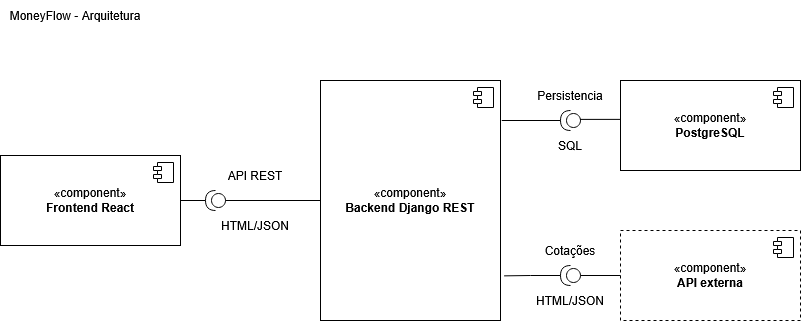

The diagram above was exported from draw.io. Its source (the exported page's mxGraphModel, read from the mxfile embedded in the PNG):
<mxGraphModel dx="953" dy="522" grid="1" gridSize="10" guides="1" tooltips="1" connect="1" arrows="1" fold="1" page="1" pageScale="1" pageWidth="827" pageHeight="1169" background="light-dark(#FFFFFF,#000000)" math="0" shadow="0">
  <root>
    <mxCell id="0" />
    <mxCell id="1" parent="0" />
    <mxCell id="IAyhxN0EyTMiA4Dr1qKJ-3" parent="1" style="html=1;dropTarget=0;whiteSpace=wrap;" value="«component»&lt;br&gt;&lt;b&gt;Frontend React&lt;/b&gt;" vertex="1">
      <mxGeometry height="90" width="180" x="10" y="235" as="geometry" />
    </mxCell>
    <mxCell id="IAyhxN0EyTMiA4Dr1qKJ-4" parent="IAyhxN0EyTMiA4Dr1qKJ-3" style="shape=module;jettyWidth=8;jettyHeight=4;" value="" vertex="1">
      <mxGeometry height="20" relative="1" width="20" x="1" as="geometry">
        <mxPoint x="-27" y="7" as="offset" />
      </mxGeometry>
    </mxCell>
    <mxCell id="IAyhxN0EyTMiA4Dr1qKJ-5" parent="1" style="html=1;dropTarget=0;whiteSpace=wrap;" value="«component»&lt;br&gt;&lt;b&gt;Backend Django REST&lt;/b&gt;" vertex="1">
      <mxGeometry height="240" width="180" x="330" y="160" as="geometry" />
    </mxCell>
    <mxCell id="IAyhxN0EyTMiA4Dr1qKJ-6" parent="IAyhxN0EyTMiA4Dr1qKJ-5" style="shape=module;jettyWidth=8;jettyHeight=4;" value="" vertex="1">
      <mxGeometry height="20" relative="1" width="20" x="1" as="geometry">
        <mxPoint x="-27" y="7" as="offset" />
      </mxGeometry>
    </mxCell>
    <mxCell id="IAyhxN0EyTMiA4Dr1qKJ-7" parent="1" style="html=1;dropTarget=0;whiteSpace=wrap;" value="«component»&lt;br&gt;&lt;div&gt;&lt;b&gt;PostgreSQL&lt;/b&gt;&lt;/div&gt;" vertex="1">
      <mxGeometry height="90" width="180" x="630" y="160" as="geometry" />
    </mxCell>
    <mxCell id="IAyhxN0EyTMiA4Dr1qKJ-8" parent="IAyhxN0EyTMiA4Dr1qKJ-7" style="shape=module;jettyWidth=8;jettyHeight=4;" value="" vertex="1">
      <mxGeometry height="20" relative="1" width="20" x="1" as="geometry">
        <mxPoint x="-27" y="7" as="offset" />
      </mxGeometry>
    </mxCell>
    <mxCell id="IAyhxN0EyTMiA4Dr1qKJ-9" parent="1" style="html=1;dropTarget=0;whiteSpace=wrap;dashed=1;" value="«component»&lt;br&gt;&lt;b&gt;API externa&lt;/b&gt;" vertex="1">
      <mxGeometry height="90" width="180" x="630" y="310" as="geometry" />
    </mxCell>
    <mxCell id="IAyhxN0EyTMiA4Dr1qKJ-10" parent="IAyhxN0EyTMiA4Dr1qKJ-9" style="shape=module;jettyWidth=8;jettyHeight=4;" value="" vertex="1">
      <mxGeometry height="20" relative="1" width="20" x="1" as="geometry">
        <mxPoint x="-27" y="7" as="offset" />
      </mxGeometry>
    </mxCell>
    <mxCell id="IAyhxN0EyTMiA4Dr1qKJ-14" edge="1" parent="1" source="IAyhxN0EyTMiA4Dr1qKJ-11" style="edgeStyle=orthogonalEdgeStyle;rounded=0;orthogonalLoop=1;jettySize=auto;html=1;endArrow=none;endFill=0;" target="IAyhxN0EyTMiA4Dr1qKJ-3">
      <mxGeometry relative="1" as="geometry" />
    </mxCell>
    <mxCell id="IAyhxN0EyTMiA4Dr1qKJ-11" parent="1" style="shape=providedRequiredInterface;html=1;verticalLabelPosition=bottom;sketch=0;rotation=-180;" value="" vertex="1">
      <mxGeometry height="20" width="20" x="215" y="270" as="geometry" />
    </mxCell>
    <mxCell id="IAyhxN0EyTMiA4Dr1qKJ-13" edge="1" parent="1" source="IAyhxN0EyTMiA4Dr1qKJ-5" style="edgeStyle=orthogonalEdgeStyle;rounded=0;orthogonalLoop=1;jettySize=auto;html=1;entryX=0;entryY=0.5;entryDx=0;entryDy=0;entryPerimeter=0;endArrow=none;endFill=0;" target="IAyhxN0EyTMiA4Dr1qKJ-11">
      <mxGeometry relative="1" as="geometry" />
    </mxCell>
    <mxCell id="IAyhxN0EyTMiA4Dr1qKJ-18" parent="1" style="shape=providedRequiredInterface;html=1;verticalLabelPosition=bottom;sketch=0;rotation=-180;" value="" vertex="1">
      <mxGeometry height="20" width="20" x="570" y="190" as="geometry" />
    </mxCell>
    <mxCell id="IAyhxN0EyTMiA4Dr1qKJ-19" parent="1" style="shape=providedRequiredInterface;html=1;verticalLabelPosition=bottom;sketch=0;rotation=-180;" value="" vertex="1">
      <mxGeometry height="20" width="20" x="570" y="345" as="geometry" />
    </mxCell>
    <mxCell id="IAyhxN0EyTMiA4Dr1qKJ-20" edge="1" parent="1" source="IAyhxN0EyTMiA4Dr1qKJ-7" style="edgeStyle=orthogonalEdgeStyle;rounded=0;orthogonalLoop=1;jettySize=auto;html=1;entryX=0;entryY=0.5;entryDx=0;entryDy=0;entryPerimeter=0;endArrow=none;endFill=0;exitX=-0.001;exitY=0.432;exitDx=0;exitDy=0;exitPerimeter=0;" target="IAyhxN0EyTMiA4Dr1qKJ-18">
      <mxGeometry relative="1" as="geometry" />
    </mxCell>
    <mxCell id="IAyhxN0EyTMiA4Dr1qKJ-21" edge="1" parent="1" source="IAyhxN0EyTMiA4Dr1qKJ-18" style="edgeStyle=orthogonalEdgeStyle;rounded=0;orthogonalLoop=1;jettySize=auto;html=1;endArrow=none;endFill=0;">
      <mxGeometry relative="1" as="geometry">
        <mxPoint x="511.26" y="200" as="targetPoint" />
      </mxGeometry>
    </mxCell>
    <mxCell id="IAyhxN0EyTMiA4Dr1qKJ-22" edge="1" parent="1" source="IAyhxN0EyTMiA4Dr1qKJ-9" style="edgeStyle=orthogonalEdgeStyle;rounded=0;orthogonalLoop=1;jettySize=auto;html=1;entryX=0;entryY=0.5;entryDx=0;entryDy=0;entryPerimeter=0;endArrow=none;endFill=0;" target="IAyhxN0EyTMiA4Dr1qKJ-19">
      <mxGeometry relative="1" as="geometry" />
    </mxCell>
    <mxCell id="IAyhxN0EyTMiA4Dr1qKJ-23" edge="1" parent="1" source="IAyhxN0EyTMiA4Dr1qKJ-19" style="edgeStyle=orthogonalEdgeStyle;rounded=0;orthogonalLoop=1;jettySize=auto;html=1;entryX=1.02;entryY=0.814;entryDx=0;entryDy=0;entryPerimeter=0;endArrow=none;endFill=0;" target="IAyhxN0EyTMiA4Dr1qKJ-5">
      <mxGeometry relative="1" as="geometry" />
    </mxCell>
    <mxCell id="IAyhxN0EyTMiA4Dr1qKJ-24" parent="1" style="text;html=1;whiteSpace=wrap;strokeColor=none;fillColor=none;align=center;verticalAlign=middle;rounded=0;" value="MoneyFlow - Arquitetura" vertex="1">
      <mxGeometry height="30" width="150" x="10" y="80" as="geometry" />
    </mxCell>
    <mxCell id="IAyhxN0EyTMiA4Dr1qKJ-25" parent="1" style="text;html=1;whiteSpace=wrap;strokeColor=none;fillColor=none;align=center;verticalAlign=middle;rounded=0;" value="API REST" vertex="1">
      <mxGeometry height="30" width="150" x="190" y="240" as="geometry" />
    </mxCell>
    <mxCell id="IAyhxN0EyTMiA4Dr1qKJ-26" parent="1" style="text;html=1;whiteSpace=wrap;strokeColor=none;fillColor=none;align=center;verticalAlign=middle;rounded=0;" value="HTML/JSON" vertex="1">
      <mxGeometry height="30" width="150" x="190" y="290" as="geometry" />
    </mxCell>
    <mxCell id="IAyhxN0EyTMiA4Dr1qKJ-27" parent="1" style="text;html=1;whiteSpace=wrap;strokeColor=none;fillColor=none;align=center;verticalAlign=middle;rounded=0;" value="SQL" vertex="1">
      <mxGeometry height="30" width="150" x="505" y="210" as="geometry" />
    </mxCell>
    <mxCell id="IAyhxN0EyTMiA4Dr1qKJ-28" parent="1" style="text;html=1;whiteSpace=wrap;strokeColor=none;fillColor=none;align=center;verticalAlign=middle;rounded=0;" value="Persistencia" vertex="1">
      <mxGeometry height="30" width="150" x="505" y="160" as="geometry" />
    </mxCell>
    <mxCell id="IAyhxN0EyTMiA4Dr1qKJ-29" parent="1" style="text;html=1;whiteSpace=wrap;strokeColor=none;fillColor=none;align=center;verticalAlign=middle;rounded=0;" value="Cotações" vertex="1">
      <mxGeometry height="30" width="150" x="505" y="315" as="geometry" />
    </mxCell>
    <mxCell id="IAyhxN0EyTMiA4Dr1qKJ-30" parent="1" style="text;html=1;whiteSpace=wrap;strokeColor=none;fillColor=none;align=center;verticalAlign=middle;rounded=0;" value="HTML/JSON" vertex="1">
      <mxGeometry height="30" width="150" x="505" y="365" as="geometry" />
    </mxCell>
  </root>
</mxGraphModel>